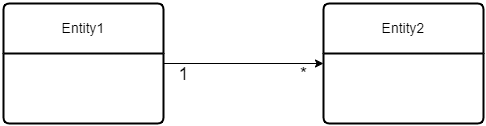

The diagram above was exported from draw.io. Its source (the exported page's mxGraphModel, read from the mxfile embedded in the PNG):
<mxGraphModel dx="651" dy="820" grid="1" gridSize="10" guides="1" tooltips="1" connect="1" arrows="1" fold="1" page="1" pageScale="1" pageWidth="850" pageHeight="1100" math="0" shadow="0">
  <root>
    <mxCell id="0" />
    <mxCell id="1" parent="0" />
    <mxCell id="2" style="edgeStyle=orthogonalEdgeStyle;rounded=0;orthogonalLoop=1;jettySize=auto;html=1;entryX=0;entryY=0.5;entryDx=0;entryDy=0;" edge="1" source="5" target="6" parent="1">
      <mxGeometry relative="1" as="geometry" />
    </mxCell>
    <mxCell id="3" value="1" style="edgeLabel;html=1;align=center;verticalAlign=middle;resizable=0;points=[];fontSize=18;" vertex="1" connectable="0" parent="2">
      <mxGeometry x="-0.7625" y="-1" relative="1" as="geometry">
        <mxPoint y="9" as="offset" />
      </mxGeometry>
    </mxCell>
    <mxCell id="4" value="*" style="edgeLabel;html=1;align=center;verticalAlign=middle;resizable=0;points=[];fontSize=18;" vertex="1" connectable="0" parent="2">
      <mxGeometry x="0.7375" y="-2" relative="1" as="geometry">
        <mxPoint y="8" as="offset" />
      </mxGeometry>
    </mxCell>
    <mxCell id="5" value="Entity1" style="swimlane;childLayout=stackLayout;horizontal=1;startSize=50;horizontalStack=0;rounded=1;fontSize=14;fontStyle=0;strokeWidth=2;resizeParent=0;resizeLast=1;shadow=0;dashed=0;align=center;arcSize=4;whiteSpace=wrap;html=1;" vertex="1" parent="1">
      <mxGeometry x="120" y="960" width="160" height="120" as="geometry" />
    </mxCell>
    <mxCell id="6" value="Entity2" style="swimlane;childLayout=stackLayout;horizontal=1;startSize=50;horizontalStack=0;rounded=1;fontSize=14;fontStyle=0;strokeWidth=2;resizeParent=0;resizeLast=1;shadow=0;dashed=0;align=center;arcSize=4;whiteSpace=wrap;html=1;" vertex="1" parent="1">
      <mxGeometry x="440" y="960" width="160" height="120" as="geometry" />
    </mxCell>
  </root>
</mxGraphModel>